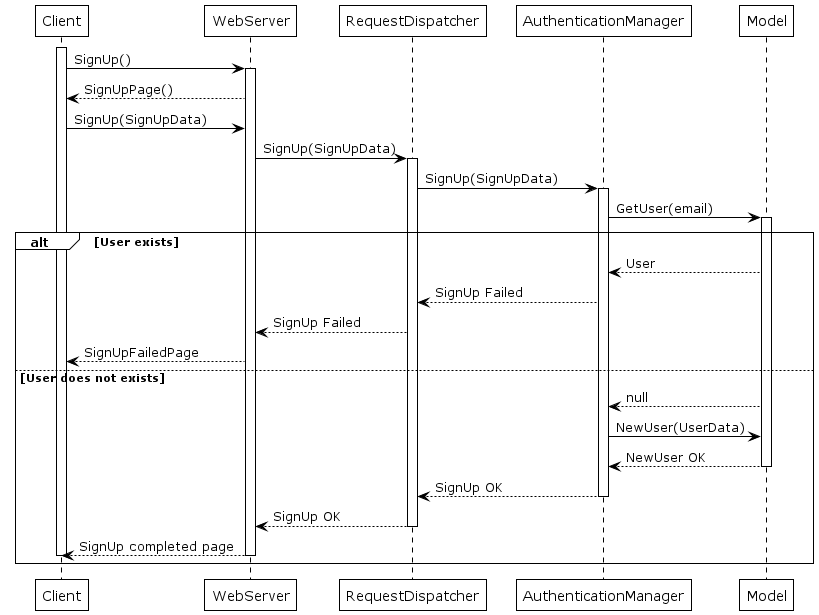

The diagram above was rendered by PlantUML. Its source (embedded in the PNG):
@startuml signup
'signup
!theme plain
activate Client
Client -> WebServer: SignUp()
activate WebServer
WebServer --> Client: SignUpPage()
Client -> WebServer: SignUp(SignUpData)
WebServer -> RequestDispatcher: SignUp(SignUpData)
activate RequestDispatcher
RequestDispatcher -> AuthenticationManager : SignUp(SignUpData)
activate AuthenticationManager
AuthenticationManager -> Model: GetUser(email)
activate Model
alt User exists
    Model --> AuthenticationManager : User
    AuthenticationManager --> RequestDispatcher: SignUp Failed
    RequestDispatcher --> WebServer: SignUp Failed
    WebServer --> Client: SignUpFailedPage
    
else User does not exists 
    
    Model --> AuthenticationManager : null
    AuthenticationManager -> Model: NewUser(UserData)
    Model --> AuthenticationManager: NewUser OK
    deactivate Model
    AuthenticationManager --> RequestDispatcher: SignUp OK
    deactivate AuthenticationManager
    RequestDispatcher --> WebServer: SignUp OK
    deactivate RequestDispatcher
    WebServer --> Client: SignUp completed page
    deactivate WebServer
    deactivate Client
end


@enduml